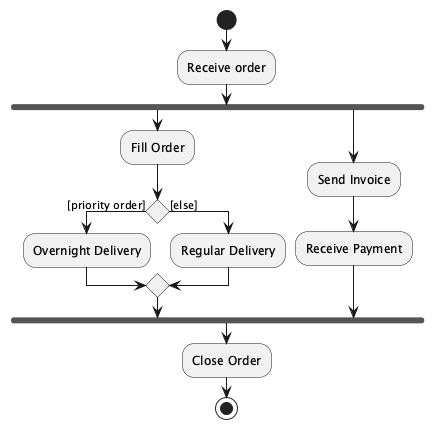

The diagram above was rendered by PlantUML. Its source (embedded in the PNG):
@startuml
start
:Receive order;

fork
    :Fill Order;
    if () then ([priority order])
        :Overnight Delivery;
    else ([else])
        :Regular Delivery;
    endif
fork again
    :Send Invoice;
    :Receive Payment;
end fork
:Close Order;
stop
@enduml